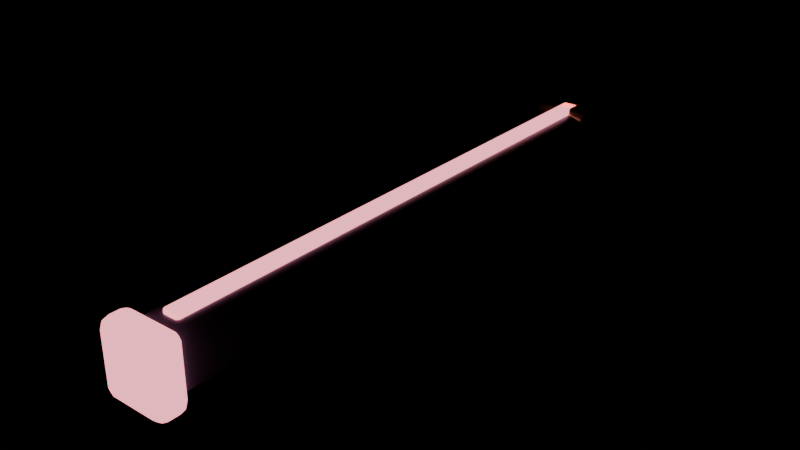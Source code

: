 # Source: RotorArm2.blend  (saved by Blender 4.5.91; exported with 4.5.12 LTS)
import bpy
from mathutils import Matrix  # noqa: F401  (used for matrix-valued properties, if any)

bpy.ops.wm.read_factory_settings(use_empty=True)
scene = bpy.context.scene
scene.name = 'Scene'

# ---- materials (node trees are filled in below, after node groups)
mat_graphite = bpy.data.materials.new('Graphite')
mat_graphite.diffuse_color = (0.125, 0.14, 0.227, 1.0)
mat_coral = bpy.data.materials.new('Coral')
mat_coral.diffuse_color = (1.0, 0.31, 0.39, 1.0)
mat_brass = bpy.data.materials.new('Brass')
mat_brass.diffuse_color = (0.79, 0.63, 0.35, 1.0)

# ---- material node trees
mat_graphite.use_nodes = True; mat_graphite.node_tree.nodes.clear()
_N = mat_graphite.node_tree.nodes; _L = mat_graphite.node_tree.links
n0 = _N.new('ShaderNodeBsdfPrincipled'); n0.name = 'Principled BSDF'; n0.location = (-200, 100)
n0.inputs[0].default_value = (0.125, 0.14, 0.227, 1.0)
n0.inputs[2].default_value = 0.35
n1 = _N.new('ShaderNodeOutputMaterial'); n1.name = 'Material Output'; n1.location = (200, 100)
_L.new(n0.outputs[0], n1.inputs[0])
n1.is_active_output = True
mat_coral.use_nodes = True; mat_coral.node_tree.nodes.clear()
_N = mat_coral.node_tree.nodes; _L = mat_coral.node_tree.links
n0 = _N.new('ShaderNodeBsdfPrincipled'); n0.name = 'Principled BSDF'; n0.location = (-200, 100)
n0.inputs[0].default_value = (1.0, 0.31, 0.39, 1.0)
n0.inputs[2].default_value = 0.35
n0.inputs[27].default_value = (1.0, 0.31, 0.39, 1.0)
n0.inputs[28].default_value = 2.0
n1 = _N.new('ShaderNodeOutputMaterial'); n1.name = 'Material Output'; n1.location = (200, 100)
_L.new(n0.outputs[0], n1.inputs[0])
n1.is_active_output = True
mat_brass.use_nodes = True; mat_brass.node_tree.nodes.clear()
_N = mat_brass.node_tree.nodes; _L = mat_brass.node_tree.links
n0 = _N.new('ShaderNodeBsdfPrincipled'); n0.name = 'Principled BSDF'; n0.location = (-200, 100)
n0.inputs[0].default_value = (0.79, 0.63, 0.35, 1.0)
n0.inputs[1].default_value = 0.8
n0.inputs[2].default_value = 0.3
n1 = _N.new('ShaderNodeOutputMaterial'); n1.name = 'Material Output'; n1.location = (200, 100)
_L.new(n0.outputs[0], n1.inputs[0])
n1.is_active_output = True

# ---- meshes
me_bar = bpy.data.meshes.new('Bar')
me_bar.from_pydata([(-0.05, -2.35, -0.11), (-0.05, -2.4, -0.06), (-0.1, -2.35, -0.06), (-0.05, -2.375, -0.1033), (-0.07497, -2.35, -0.1033), (-0.07391, -2.374, -0.09683), (-0.07497, -2.393, -0.06), (-0.05, -2.393, -0.08497), (-0.07391, -2.387, -0.08391), (-0.09332, -2.35, -0.08497), (-0.09332, -2.375, -0.06), (-0.08683, -2.374, -0.08391), (-0.05, -2.4, 0.06), (-0.05, -2.35, 0.11), (-0.1, -2.35, 0.06), (-0.05, -2.393, 0.08497), (-0.07497, -2.393, 0.06), (-0.07391, -2.387, 0.08391), (-0.07497, -2.35, 0.1033), (-0.05, -2.375, 0.1033), (-0.07391, -2.374, 0.09683), (-0.09332, -2.375, 0.06), (-0.09332, -2.35, 0.08497), (-0.08683, -2.374, 0.08391), (-0.05, -0.15, -0.11), (-0.1, -0.15, -0.06), (-0.05, -0.1, -0.06), (-0.07497, -0.15, -0.1033), (-0.05, -0.125, -0.1033), (-0.07391, -0.1261, -0.09683), (-0.09332, -0.125, -0.06), (-0.09332, -0.15, -0.08497), (-0.08683, -0.1261, -0.08391), (-0.05, -0.1067, -0.08497), (-0.07497, -0.1067, -0.06), (-0.07391, -0.1132, -0.08391), (-0.05, -0.15, 0.11), (-0.05, -0.1, 0.06), (-0.1, -0.15, 0.06), (-0.05, -0.125, 0.1033), (-0.07497, -0.15, 0.1033), (-0.07391, -0.1261, 0.09683), (-0.07497, -0.1067, 0.06), (-0.05, -0.1067, 0.08497), (-0.07391, -0.1132, 0.08391), (-0.09332, -0.15, 0.08497), (-0.09332, -0.125, 0.06), (-0.08683, -0.1261, 0.08391), (0.05, -2.35, -0.11), (0.1, -2.35, -0.06), (0.05, -2.4, -0.06), (0.07497, -2.35, -0.1033), (0.05, -2.375, -0.1033), (0.07391, -2.374, -0.09683), (0.09332, -2.375, -0.06), (0.09332, -2.35, -0.08497), (0.08683, -2.374, -0.08391), (0.05, -2.393, -0.08497), (0.07497, -2.393, -0.06), (0.07391, -2.387, -0.08391), (0.05, -2.35, 0.11), (0.05, -2.4, 0.06), (0.1, -2.35, 0.06), (0.05, -2.375, 0.1033), (0.07497, -2.35, 0.1033), (0.07391, -2.374, 0.09683), (0.07497, -2.393, 0.06), (0.05, -2.393, 0.08497), (0.07391, -2.387, 0.08391), (0.09332, -2.35, 0.08497), (0.09332, -2.375, 0.06), (0.08683, -2.374, 0.08391), (0.05, -0.15, -0.11), (0.05, -0.1, -0.06), (0.1, -0.15, -0.06), (0.05, -0.125, -0.1033), (0.07497, -0.15, -0.1033), (0.07391, -0.1261, -0.09683), (0.07497, -0.1067, -0.06), (0.05, -0.1067, -0.08497), (0.07391, -0.1132, -0.08391), (0.09332, -0.15, -0.08497), (0.09332, -0.125, -0.06), (0.08683, -0.1261, -0.08391), (0.05, -0.15, 0.11), (0.1, -0.15, 0.06), (0.05, -0.1, 0.06), (0.07497, -0.15, 0.1033), (0.05, -0.125, 0.1033), (0.07391, -0.1261, 0.09683), (0.09332, -0.125, 0.06), (0.09332, -0.15, 0.08497), (0.08683, -0.1261, 0.08391), (0.05, -0.1067, 0.08497), (0.07497, -0.1067, 0.06), (0.07391, -0.1132, 0.08391)], [], [(0, 3, 5, 4), (3, 7, 8, 5), (1, 6, 8, 7), (6, 10, 11, 8), (2, 9, 11, 10), (9, 4, 5, 11), (5, 8, 11), (12, 15, 17, 16), (15, 19, 20, 17), (13, 18, 20, 19), (18, 22, 23, 20), (14, 21, 23, 22), (21, 16, 17, 23), (17, 20, 23), (24, 27, 29, 28), (27, 31, 32, 29), (25, 30, 32, 31), (30, 34, 35, 32), (26, 33, 35, 34), (33, 28, 29, 35), (29, 32, 35), (36, 39, 41, 40), (39, 43, 44, 41), (37, 42, 44, 43), (42, 46, 47, 44), (38, 45, 47, 46), (45, 40, 41, 47), (41, 44, 47), (48, 51, 53, 52), (51, 55, 56, 53), (49, 54, 56, 55), (54, 58, 59, 56), (50, 57, 59, 58), (57, 52, 53, 59), (53, 56, 59), (60, 63, 65, 64), (63, 67, 68, 65), (61, 66, 68, 67), (66, 70, 71, 68), (62, 69, 71, 70), (69, 64, 65, 71), (65, 68, 71), (72, 75, 77, 76), (75, 79, 80, 77), (73, 78, 80, 79), (78, 82, 83, 80), (74, 81, 83, 82), (81, 76, 77, 83), (77, 80, 83), (84, 87, 89, 88), (87, 91, 92, 89), (85, 90, 92, 91), (90, 94, 95, 92), (86, 93, 95, 94), (93, 88, 89, 95), (89, 92, 95), (24, 0, 4, 27), (27, 4, 9, 31), (31, 9, 2, 25), (1, 12, 16, 6), (6, 16, 21, 10), (10, 21, 14, 2), (13, 36, 40, 18), (18, 40, 45, 22), (22, 45, 38, 14), (37, 26, 34, 42), (42, 34, 30, 46), (46, 30, 25, 38), (72, 24, 28, 75), (75, 28, 33, 79), (79, 33, 26, 73), (36, 84, 88, 39), (39, 88, 93, 43), (43, 93, 86, 37), (85, 74, 82, 90), (90, 82, 78, 94), (94, 78, 73, 86), (48, 72, 76, 51), (51, 76, 81, 55), (55, 81, 74, 49), (84, 60, 64, 87), (87, 64, 69, 91), (91, 69, 62, 85), (61, 50, 58, 66), (66, 58, 54, 70), (70, 54, 49, 62), (0, 48, 52, 3), (3, 52, 57, 7), (7, 57, 50, 1), (60, 13, 19, 63), (63, 19, 15, 67), (67, 15, 12, 61), (24, 72, 48, 0), (2, 14, 38, 25), (50, 61, 12, 1), (84, 36, 13, 60), (26, 37, 86, 73), (74, 85, 62, 49)])
me_bar.polygons.foreach_set('use_smooth', [True] * 98)
me_bar.materials.append(mat_graphite)
me_bar.update()
me_strip = bpy.data.meshes.new('Strip')
me_strip.from_pydata([(-0.027, -2.317, 0.1), (-0.027, -2.325, 0.108), (-0.035, -2.317, 0.108), (-0.027, -2.325, 0.122), (-0.027, -2.317, 0.13), (-0.035, -2.317, 0.122), (-0.027, -0.183, 0.1), (-0.035, -0.183, 0.108), (-0.027, -0.175, 0.108), (-0.027, -0.183, 0.13), (-0.027, -0.175, 0.122), (-0.035, -0.183, 0.122), (0.027, -2.317, 0.1), (0.035, -2.317, 0.108), (0.027, -2.325, 0.108), (0.027, -2.317, 0.13), (0.027, -2.325, 0.122), (0.035, -2.317, 0.122), (0.027, -0.183, 0.1), (0.027, -0.175, 0.108), (0.035, -0.183, 0.108), (0.027, -0.183, 0.13), (0.035, -0.183, 0.122), (0.027, -0.175, 0.122)], [], [(0, 1, 2), (3, 4, 5), (6, 7, 8), (9, 10, 11), (12, 13, 14), (15, 16, 17), (18, 19, 20), (21, 22, 23), (6, 0, 2, 7), (1, 3, 5, 2), (4, 9, 11, 5), (10, 8, 7, 11), (18, 6, 8, 19), (9, 21, 23, 10), (22, 20, 19, 23), (12, 18, 20, 13), (21, 15, 17, 22), (16, 14, 13, 17), (0, 12, 14, 1), (15, 4, 3, 16), (6, 18, 12, 0), (2, 5, 11, 7), (14, 16, 3, 1), (21, 9, 4, 15), (8, 10, 23, 19), (20, 22, 17, 13)])
me_strip.polygons.foreach_set('use_smooth', [True] * 26)
_k = set([(0, 1), (0, 2), (0, 6), (0, 12), (1, 2), (1, 3), (1, 14), (2, 5), (2, 7), (3, 4), (3, 5), (3, 16), (4, 5), (4, 9), (4, 15), (5, 11), (6, 7), (6, 8), (6, 18), (7, 8), (7, 11), (8, 10), (8, 19), (9, 10), (9, 11), (9, 21), (10, 11), (10, 23), (12, 13), (12, 14), (12, 18), (13, 14), (13, 17), (13, 20), (14, 16), (15, 16), (15, 17), (15, 21), (16, 17), (17, 22), (18, 19), (18, 20), (19, 20), (19, 23), (20, 22), (21, 22), (21, 23), (22, 23)])
me_strip.attributes.new('sharp_edge', 'BOOLEAN', 'EDGE').data.foreach_set('value', [ (min(e.vertices), max(e.vertices)) in _k for e in me_strip.edges])
me_strip.materials.append(mat_coral)
me_strip.update()
me_tip = bpy.data.meshes.new('Tip')
me_tip.from_pydata([(-0.09, -2.45, -0.14), (-0.09, -2.49, -0.1), (-0.13, -2.45, -0.1), (-0.09, -2.47, -0.1347), (-0.11, -2.45, -0.1347), (-0.1091, -2.469, -0.1295), (-0.11, -2.485, -0.1), (-0.09, -2.485, -0.12), (-0.1091, -2.479, -0.1191), (-0.1247, -2.45, -0.12), (-0.1247, -2.47, -0.1), (-0.1195, -2.469, -0.1191), (-0.09, -2.49, 0.1), (-0.09, -2.45, 0.14), (-0.13, -2.45, 0.1), (-0.09, -2.485, 0.12), (-0.11, -2.485, 0.1), (-0.1091, -2.479, 0.1191), (-0.11, -2.45, 0.1347), (-0.09, -2.47, 0.1347), (-0.1091, -2.469, 0.1295), (-0.1247, -2.47, 0.1), (-0.1247, -2.45, 0.12), (-0.1195, -2.469, 0.1191), (-0.09, -2.41, -0.14), (-0.13, -2.41, -0.1), (-0.09, -2.37, -0.1), (-0.11, -2.41, -0.1347), (-0.09, -2.39, -0.1347), (-0.1091, -2.391, -0.1295), (-0.1247, -2.39, -0.1), (-0.1247, -2.41, -0.12), (-0.1195, -2.391, -0.1191), (-0.09, -2.375, -0.12), (-0.11, -2.375, -0.1), (-0.1091, -2.381, -0.1191), (-0.09, -2.41, 0.14), (-0.09, -2.37, 0.1), (-0.13, -2.41, 0.1), (-0.09, -2.39, 0.1347), (-0.11, -2.41, 0.1347), (-0.1091, -2.391, 0.1295), (-0.11, -2.375, 0.1), (-0.09, -2.375, 0.12), (-0.1091, -2.381, 0.1191), (-0.1247, -2.41, 0.12), (-0.1247, -2.39, 0.1), (-0.1195, -2.391, 0.1191), (0.09, -2.45, -0.14), (0.13, -2.45, -0.1), (0.09, -2.49, -0.1), (0.11, -2.45, -0.1347), (0.09, -2.47, -0.1347), (0.1091, -2.469, -0.1295), (0.1247, -2.47, -0.1), (0.1247, -2.45, -0.12), (0.1195, -2.469, -0.1191), (0.09, -2.485, -0.12), (0.11, -2.485, -0.1), (0.1091, -2.479, -0.1191), (0.09, -2.45, 0.14), (0.09, -2.49, 0.1), (0.13, -2.45, 0.1), (0.09, -2.47, 0.1347), (0.11, -2.45, 0.1347), (0.1091, -2.469, 0.1295), (0.11, -2.485, 0.1), (0.09, -2.485, 0.12), (0.1091, -2.479, 0.1191), (0.1247, -2.45, 0.12), (0.1247, -2.47, 0.1), (0.1195, -2.469, 0.1191), (0.09, -2.41, -0.14), (0.09, -2.37, -0.1), (0.13, -2.41, -0.1), (0.09, -2.39, -0.1347), (0.11, -2.41, -0.1347), (0.1091, -2.391, -0.1295), (0.11, -2.375, -0.1), (0.09, -2.375, -0.12), (0.1091, -2.381, -0.1191), (0.1247, -2.41, -0.12), (0.1247, -2.39, -0.1), (0.1195, -2.391, -0.1191), (0.09, -2.41, 0.14), (0.13, -2.41, 0.1), (0.09, -2.37, 0.1), (0.11, -2.41, 0.1347), (0.09, -2.39, 0.1347), (0.1091, -2.391, 0.1295), (0.1247, -2.39, 0.1), (0.1247, -2.41, 0.12), (0.1195, -2.391, 0.1191), (0.09, -2.375, 0.12), (0.11, -2.375, 0.1), (0.1091, -2.381, 0.1191)], [], [(0, 3, 5, 4), (3, 7, 8, 5), (1, 6, 8, 7), (6, 10, 11, 8), (2, 9, 11, 10), (9, 4, 5, 11), (5, 8, 11), (12, 15, 17, 16), (15, 19, 20, 17), (13, 18, 20, 19), (18, 22, 23, 20), (14, 21, 23, 22), (21, 16, 17, 23), (17, 20, 23), (24, 27, 29, 28), (27, 31, 32, 29), (25, 30, 32, 31), (30, 34, 35, 32), (26, 33, 35, 34), (33, 28, 29, 35), (29, 32, 35), (36, 39, 41, 40), (39, 43, 44, 41), (37, 42, 44, 43), (42, 46, 47, 44), (38, 45, 47, 46), (45, 40, 41, 47), (41, 44, 47), (48, 51, 53, 52), (51, 55, 56, 53), (49, 54, 56, 55), (54, 58, 59, 56), (50, 57, 59, 58), (57, 52, 53, 59), (53, 56, 59), (60, 63, 65, 64), (63, 67, 68, 65), (61, 66, 68, 67), (66, 70, 71, 68), (62, 69, 71, 70), (69, 64, 65, 71), (65, 68, 71), (72, 75, 77, 76), (75, 79, 80, 77), (73, 78, 80, 79), (78, 82, 83, 80), (74, 81, 83, 82), (81, 76, 77, 83), (77, 80, 83), (84, 87, 89, 88), (87, 91, 92, 89), (85, 90, 92, 91), (90, 94, 95, 92), (86, 93, 95, 94), (93, 88, 89, 95), (89, 92, 95), (24, 0, 4, 27), (27, 4, 9, 31), (31, 9, 2, 25), (1, 12, 16, 6), (6, 16, 21, 10), (10, 21, 14, 2), (13, 36, 40, 18), (18, 40, 45, 22), (22, 45, 38, 14), (37, 26, 34, 42), (42, 34, 30, 46), (46, 30, 25, 38), (72, 24, 28, 75), (75, 28, 33, 79), (79, 33, 26, 73), (36, 84, 88, 39), (39, 88, 93, 43), (43, 93, 86, 37), (85, 74, 82, 90), (90, 82, 78, 94), (94, 78, 73, 86), (48, 72, 76, 51), (51, 76, 81, 55), (55, 81, 74, 49), (84, 60, 64, 87), (87, 64, 69, 91), (91, 69, 62, 85), (61, 50, 58, 66), (66, 58, 54, 70), (70, 54, 49, 62), (0, 48, 52, 3), (3, 52, 57, 7), (7, 57, 50, 1), (60, 13, 19, 63), (63, 19, 15, 67), (67, 15, 12, 61), (24, 72, 48, 0), (2, 14, 38, 25), (50, 61, 12, 1), (84, 36, 13, 60), (26, 37, 86, 73), (74, 85, 62, 49)])
me_tip.polygons.foreach_set('use_smooth', [True] * 98)
me_tip.materials.append(mat_coral)
me_tip.update()
me_collar = bpy.data.meshes.new('Collar')
me_collar.from_pydata([(-0.09, -0.23, -0.13), (-0.09, -0.26, -0.1), (-0.12, -0.23, -0.1), (-0.09, -0.245, -0.126), (-0.105, -0.23, -0.126), (-0.1043, -0.2443, -0.1221), (-0.105, -0.256, -0.1), (-0.09, -0.256, -0.115), (-0.1043, -0.2521, -0.1143), (-0.116, -0.23, -0.115), (-0.116, -0.245, -0.1), (-0.1121, -0.2443, -0.1143), (-0.09, -0.26, 0.1), (-0.09, -0.23, 0.13), (-0.12, -0.23, 0.1), (-0.09, -0.256, 0.115), (-0.105, -0.256, 0.1), (-0.1043, -0.2521, 0.1143), (-0.105, -0.23, 0.126), (-0.09, -0.245, 0.126), (-0.1043, -0.2443, 0.1221), (-0.116, -0.245, 0.1), (-0.116, -0.23, 0.115), (-0.1121, -0.2443, 0.1143), (-0.09, -0.17, -0.13), (-0.12, -0.17, -0.1), (-0.09, -0.14, -0.1), (-0.105, -0.17, -0.126), (-0.09, -0.155, -0.126), (-0.1043, -0.1557, -0.1221), (-0.116, -0.155, -0.1), (-0.116, -0.17, -0.115), (-0.1121, -0.1557, -0.1143), (-0.09, -0.144, -0.115), (-0.105, -0.144, -0.1), (-0.1043, -0.1479, -0.1143), (-0.09, -0.17, 0.13), (-0.09, -0.14, 0.1), (-0.12, -0.17, 0.1), (-0.09, -0.155, 0.126), (-0.105, -0.17, 0.126), (-0.1043, -0.1557, 0.1221), (-0.105, -0.144, 0.1), (-0.09, -0.144, 0.115), (-0.1043, -0.1479, 0.1143), (-0.116, -0.17, 0.115), (-0.116, -0.155, 0.1), (-0.1121, -0.1557, 0.1143), (0.09, -0.23, -0.13), (0.12, -0.23, -0.1), (0.09, -0.26, -0.1), (0.105, -0.23, -0.126), (0.09, -0.245, -0.126), (0.1043, -0.2443, -0.1221), (0.116, -0.245, -0.1), (0.116, -0.23, -0.115), (0.1121, -0.2443, -0.1143), (0.09, -0.256, -0.115), (0.105, -0.256, -0.1), (0.1043, -0.2521, -0.1143), (0.09, -0.23, 0.13), (0.09, -0.26, 0.1), (0.12, -0.23, 0.1), (0.09, -0.245, 0.126), (0.105, -0.23, 0.126), (0.1043, -0.2443, 0.1221), (0.105, -0.256, 0.1), (0.09, -0.256, 0.115), (0.1043, -0.2521, 0.1143), (0.116, -0.23, 0.115), (0.116, -0.245, 0.1), (0.1121, -0.2443, 0.1143), (0.09, -0.17, -0.13), (0.09, -0.14, -0.1), (0.12, -0.17, -0.1), (0.09, -0.155, -0.126), (0.105, -0.17, -0.126), (0.1043, -0.1557, -0.1221), (0.105, -0.144, -0.1), (0.09, -0.144, -0.115), (0.1043, -0.1479, -0.1143), (0.116, -0.17, -0.115), (0.116, -0.155, -0.1), (0.1121, -0.1557, -0.1143), (0.09, -0.17, 0.13), (0.12, -0.17, 0.1), (0.09, -0.14, 0.1), (0.105, -0.17, 0.126), (0.09, -0.155, 0.126), (0.1043, -0.1557, 0.1221), (0.116, -0.155, 0.1), (0.116, -0.17, 0.115), (0.1121, -0.1557, 0.1143), (0.09, -0.144, 0.115), (0.105, -0.144, 0.1), (0.1043, -0.1479, 0.1143)], [], [(0, 3, 5, 4), (3, 7, 8, 5), (1, 6, 8, 7), (6, 10, 11, 8), (2, 9, 11, 10), (9, 4, 5, 11), (5, 8, 11), (12, 15, 17, 16), (15, 19, 20, 17), (13, 18, 20, 19), (18, 22, 23, 20), (14, 21, 23, 22), (21, 16, 17, 23), (17, 20, 23), (24, 27, 29, 28), (27, 31, 32, 29), (25, 30, 32, 31), (30, 34, 35, 32), (26, 33, 35, 34), (33, 28, 29, 35), (29, 32, 35), (36, 39, 41, 40), (39, 43, 44, 41), (37, 42, 44, 43), (42, 46, 47, 44), (38, 45, 47, 46), (45, 40, 41, 47), (41, 44, 47), (48, 51, 53, 52), (51, 55, 56, 53), (49, 54, 56, 55), (54, 58, 59, 56), (50, 57, 59, 58), (57, 52, 53, 59), (53, 56, 59), (60, 63, 65, 64), (63, 67, 68, 65), (61, 66, 68, 67), (66, 70, 71, 68), (62, 69, 71, 70), (69, 64, 65, 71), (65, 68, 71), (72, 75, 77, 76), (75, 79, 80, 77), (73, 78, 80, 79), (78, 82, 83, 80), (74, 81, 83, 82), (81, 76, 77, 83), (77, 80, 83), (84, 87, 89, 88), (87, 91, 92, 89), (85, 90, 92, 91), (90, 94, 95, 92), (86, 93, 95, 94), (93, 88, 89, 95), (89, 92, 95), (24, 0, 4, 27), (27, 4, 9, 31), (31, 9, 2, 25), (1, 12, 16, 6), (6, 16, 21, 10), (10, 21, 14, 2), (13, 36, 40, 18), (18, 40, 45, 22), (22, 45, 38, 14), (37, 26, 34, 42), (42, 34, 30, 46), (46, 30, 25, 38), (72, 24, 28, 75), (75, 28, 33, 79), (79, 33, 26, 73), (36, 84, 88, 39), (39, 88, 93, 43), (43, 93, 86, 37), (85, 74, 82, 90), (90, 82, 78, 94), (94, 78, 73, 86), (48, 72, 76, 51), (51, 76, 81, 55), (55, 81, 74, 49), (84, 60, 64, 87), (87, 64, 69, 91), (91, 69, 62, 85), (61, 50, 58, 66), (66, 58, 54, 70), (70, 54, 49, 62), (0, 48, 52, 3), (3, 52, 57, 7), (7, 57, 50, 1), (60, 13, 19, 63), (63, 19, 15, 67), (67, 15, 12, 61), (24, 72, 48, 0), (2, 14, 38, 25), (50, 61, 12, 1), (84, 36, 13, 60), (26, 37, 86, 73), (74, 85, 62, 49)])
me_collar.polygons.foreach_set('use_smooth', [True] * 98)
me_collar.materials.append(mat_brass)
me_collar.update()

# ---- objects
ob_bar = bpy.data.objects.new('Bar', me_bar)
ob_strip = bpy.data.objects.new('Strip', me_strip)
ob_tip = bpy.data.objects.new('Tip', me_tip)
ob_collar = bpy.data.objects.new('Collar', me_collar)

# ---- transforms, parenting, visibility, modifiers, constraints
ob_bar.location = (0.0, 0.0, 0.0)
ob_strip.location = (0.0, 0.0, 0.0)
ob_tip.location = (0.0, 0.0, 0.0)
ob_collar.location = (0.0, 0.0, 0.0)

# ---- collection membership
scene.collection.objects.link(ob_bar)
scene.collection.objects.link(ob_strip)
scene.collection.objects.link(ob_tip)
scene.collection.objects.link(ob_collar)

# ---- scene / render settings (as saved in the file)
scene.frame_start = 1; scene.frame_end = 250; scene.frame_set(1)
scene.render.engine = 'BLENDER_EEVEE_NEXT'
bpy.context.view_layer.update()

# ---- added for rendering (the .blend has no active camera): camera
cam_auto = bpy.data.cameras.new('AutoCamera')
cam_auto.lens = 50.0
cam_auto.sensor_width = 36.0
cam_auto.clip_end = 1000.0
ob_auto_camera = bpy.data.objects.new('AutoCamera', cam_auto)
scene.collection.objects.link(ob_auto_camera)
ob_auto_camera.location = (2.23937, -3.98224, 1.79149)
ob_auto_camera.rotation_euler = (1.09748, -7.21219e-08, 0.694738)
scene.camera = ob_auto_camera
bpy.context.view_layer.update()
